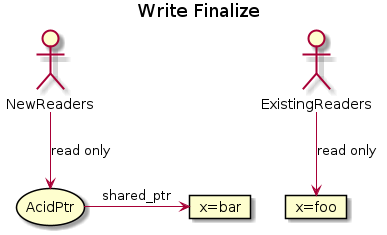

The diagram above was rendered by PlantUML. Its source (embedded in the PNG):
@startuml
title Write Finalize

actor ExistingReaders
actor NewReaders
storage AcidPtr
card "x=foo" as Data
card "x=bar" as DataPrime

ExistingReaders --> Data : read only
AcidPtr -> DataPrime : shared_ptr
NewReaders --> AcidPtr : read only

@enduml